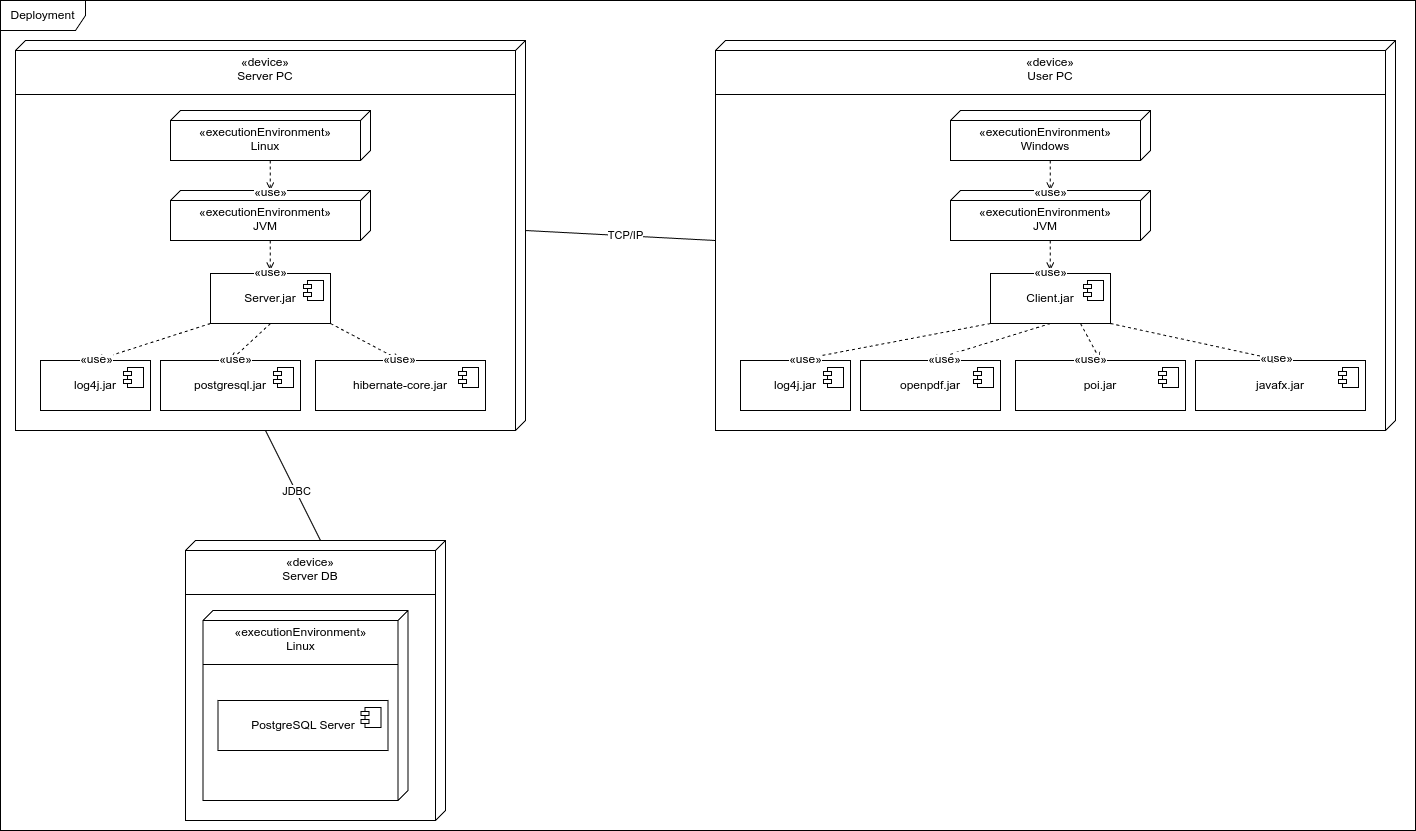

The diagram above was exported from draw.io. Its source (the exported page's mxGraphModel, read from the mxfile embedded in the PNG):
<mxGraphModel dx="2066" dy="1232" grid="1" gridSize="10" guides="1" tooltips="1" connect="1" arrows="1" fold="1" page="1" pageScale="1" pageWidth="850" pageHeight="1100" math="0" shadow="0">
  <root>
    <mxCell id="0" />
    <mxCell id="1" parent="0" />
    <mxCell id="9lI3e3NTVmLNG8ppR31J-2" value="«device»&lt;div&gt;Server PC&lt;/div&gt;" style="verticalAlign=top;align=center;spacingTop=8;spacingLeft=2;spacingRight=12;shape=cube;size=10;direction=south;html=1;whiteSpace=wrap;movable=1;resizable=1;rotatable=1;deletable=1;editable=1;locked=0;connectable=1;" parent="1" vertex="1">
      <mxGeometry x="40" y="80" width="510" height="390" as="geometry" />
    </mxCell>
    <mxCell id="9lI3e3NTVmLNG8ppR31J-3" value="" style="line;strokeWidth=1;fillColor=none;align=left;verticalAlign=middle;spacingTop=-1;spacingLeft=3;spacingRight=3;rotatable=0;labelPosition=right;points=[];portConstraint=eastwest;strokeColor=inherit;" parent="1" vertex="1">
      <mxGeometry x="40" y="130" width="500" height="8" as="geometry" />
    </mxCell>
    <mxCell id="9lI3e3NTVmLNG8ppR31J-4" value="«executionEnvironment»&lt;div&gt;Linux&lt;/div&gt;" style="verticalAlign=top;align=center;spacingTop=8;spacingLeft=2;spacingRight=12;shape=cube;size=10;direction=south;html=1;whiteSpace=wrap;" parent="1" vertex="1">
      <mxGeometry x="195" y="150" width="200" height="50" as="geometry" />
    </mxCell>
    <mxCell id="9lI3e3NTVmLNG8ppR31J-5" value="«executionEnvironment»&lt;div&gt;JVM&lt;/div&gt;" style="verticalAlign=top;align=center;spacingTop=8;spacingLeft=2;spacingRight=12;shape=cube;size=10;direction=south;html=1;whiteSpace=wrap;" parent="1" vertex="1">
      <mxGeometry x="195" y="230" width="200" height="50" as="geometry" />
    </mxCell>
    <mxCell id="gJ6Xz8iEPK-23FfA3xVo-3" value="" style="endArrow=open;html=1;rounded=0;dashed=1;endFill=0;" parent="1" edge="1">
      <mxGeometry width="50" height="50" relative="1" as="geometry">
        <mxPoint x="294.8" y="200" as="sourcePoint" />
        <mxPoint x="294.8" y="230" as="targetPoint" />
      </mxGeometry>
    </mxCell>
    <mxCell id="gJ6Xz8iEPK-23FfA3xVo-4" value="&lt;div style=&quot;line-height: 70%;&quot;&gt;&lt;font style=&quot;line-height: 70%;&quot;&gt;«use&lt;/font&gt;&lt;span style=&quot;background-color: light-dark(#ffffff, var(--ge-dark-color, #121212)); line-height: 70%;&quot;&gt;»&lt;/span&gt;&lt;/div&gt;" style="edgeLabel;html=1;align=center;verticalAlign=bottom;resizable=0;points=[];spacing=0;labelPosition=center;verticalLabelPosition=top;fontSize=12;" parent="gJ6Xz8iEPK-23FfA3xVo-3" vertex="1" connectable="0">
      <mxGeometry x="-0.15" relative="1" as="geometry">
        <mxPoint y="22" as="offset" />
      </mxGeometry>
    </mxCell>
    <mxCell id="gJ6Xz8iEPK-23FfA3xVo-9" value="Server.jar" style="html=1;dropTarget=0;whiteSpace=wrap;" parent="1" vertex="1">
      <mxGeometry x="235" y="313" width="120" height="50" as="geometry" />
    </mxCell>
    <mxCell id="gJ6Xz8iEPK-23FfA3xVo-10" value="" style="shape=module;jettyWidth=8;jettyHeight=4;" parent="gJ6Xz8iEPK-23FfA3xVo-9" vertex="1">
      <mxGeometry x="1" width="20" height="20" relative="1" as="geometry">
        <mxPoint x="-27" y="7" as="offset" />
      </mxGeometry>
    </mxCell>
    <mxCell id="gJ6Xz8iEPK-23FfA3xVo-11" value="" style="endArrow=open;html=1;rounded=0;dashed=1;endFill=0;" parent="1" edge="1">
      <mxGeometry width="50" height="50" relative="1" as="geometry">
        <mxPoint x="294.76" y="280" as="sourcePoint" />
        <mxPoint x="294.76" y="310" as="targetPoint" />
      </mxGeometry>
    </mxCell>
    <mxCell id="gJ6Xz8iEPK-23FfA3xVo-12" value="&lt;div style=&quot;line-height: 70%;&quot;&gt;&lt;font style=&quot;line-height: 70%;&quot;&gt;«use&lt;/font&gt;&lt;span style=&quot;background-color: light-dark(#ffffff, var(--ge-dark-color, #121212)); line-height: 70%;&quot;&gt;»&lt;/span&gt;&lt;/div&gt;" style="edgeLabel;html=1;align=center;verticalAlign=bottom;resizable=0;points=[];spacing=0;labelPosition=center;verticalLabelPosition=top;fontSize=12;" parent="gJ6Xz8iEPK-23FfA3xVo-11" vertex="1" connectable="0">
      <mxGeometry x="-0.15" relative="1" as="geometry">
        <mxPoint y="22" as="offset" />
      </mxGeometry>
    </mxCell>
    <mxCell id="gJ6Xz8iEPK-23FfA3xVo-13" value="log4j.jar" style="html=1;dropTarget=0;whiteSpace=wrap;" parent="1" vertex="1">
      <mxGeometry x="65" y="400" width="110" height="50" as="geometry" />
    </mxCell>
    <mxCell id="gJ6Xz8iEPK-23FfA3xVo-14" value="" style="shape=module;jettyWidth=8;jettyHeight=4;" parent="gJ6Xz8iEPK-23FfA3xVo-13" vertex="1">
      <mxGeometry x="1" width="20" height="20" relative="1" as="geometry">
        <mxPoint x="-27" y="7" as="offset" />
      </mxGeometry>
    </mxCell>
    <mxCell id="gJ6Xz8iEPK-23FfA3xVo-19" value="postgresql.jar" style="html=1;dropTarget=0;whiteSpace=wrap;" parent="1" vertex="1">
      <mxGeometry x="185" y="400" width="140" height="50" as="geometry" />
    </mxCell>
    <mxCell id="gJ6Xz8iEPK-23FfA3xVo-20" value="" style="shape=module;jettyWidth=8;jettyHeight=4;" parent="gJ6Xz8iEPK-23FfA3xVo-19" vertex="1">
      <mxGeometry x="1" width="20" height="20" relative="1" as="geometry">
        <mxPoint x="-27" y="7" as="offset" />
      </mxGeometry>
    </mxCell>
    <mxCell id="gJ6Xz8iEPK-23FfA3xVo-21" value="hibernate-core.jar" style="html=1;dropTarget=0;whiteSpace=wrap;" parent="1" vertex="1">
      <mxGeometry x="340" y="400" width="170" height="50" as="geometry" />
    </mxCell>
    <mxCell id="gJ6Xz8iEPK-23FfA3xVo-22" value="" style="shape=module;jettyWidth=8;jettyHeight=4;" parent="gJ6Xz8iEPK-23FfA3xVo-21" vertex="1">
      <mxGeometry x="1" width="20" height="20" relative="1" as="geometry">
        <mxPoint x="-27" y="7" as="offset" />
      </mxGeometry>
    </mxCell>
    <mxCell id="gJ6Xz8iEPK-23FfA3xVo-23" value="" style="endArrow=open;html=1;rounded=0;dashed=1;endFill=0;exitX=0;exitY=1;exitDx=0;exitDy=0;entryX=0.5;entryY=0;entryDx=0;entryDy=0;" parent="1" source="gJ6Xz8iEPK-23FfA3xVo-9" target="gJ6Xz8iEPK-23FfA3xVo-13" edge="1">
      <mxGeometry width="50" height="50" relative="1" as="geometry">
        <mxPoint x="140" y="350" as="sourcePoint" />
        <mxPoint x="140" y="380" as="targetPoint" />
      </mxGeometry>
    </mxCell>
    <mxCell id="gJ6Xz8iEPK-23FfA3xVo-24" value="&lt;div style=&quot;line-height: 70%;&quot;&gt;&lt;font style=&quot;line-height: 70%;&quot;&gt;«use&lt;/font&gt;&lt;span style=&quot;background-color: light-dark(#ffffff, var(--ge-dark-color, #121212)); line-height: 70%;&quot;&gt;»&lt;/span&gt;&lt;/div&gt;" style="edgeLabel;html=1;align=center;verticalAlign=bottom;resizable=0;points=[];spacing=0;labelPosition=center;verticalLabelPosition=top;fontSize=12;" parent="gJ6Xz8iEPK-23FfA3xVo-23" vertex="1" connectable="0">
      <mxGeometry x="-0.15" relative="1" as="geometry">
        <mxPoint x="-66" y="23" as="offset" />
      </mxGeometry>
    </mxCell>
    <mxCell id="gJ6Xz8iEPK-23FfA3xVo-25" value="" style="endArrow=open;html=1;rounded=0;dashed=1;endFill=0;exitX=0.5;exitY=1;exitDx=0;exitDy=0;entryX=0.5;entryY=0;entryDx=0;entryDy=0;" parent="1" source="gJ6Xz8iEPK-23FfA3xVo-9" target="gJ6Xz8iEPK-23FfA3xVo-19" edge="1">
      <mxGeometry width="50" height="50" relative="1" as="geometry">
        <mxPoint x="314.76" y="300" as="sourcePoint" />
        <mxPoint x="314.76" y="330" as="targetPoint" />
      </mxGeometry>
    </mxCell>
    <mxCell id="gJ6Xz8iEPK-23FfA3xVo-26" value="&lt;div style=&quot;line-height: 70%;&quot;&gt;&lt;font style=&quot;line-height: 70%;&quot;&gt;«use&lt;/font&gt;&lt;span style=&quot;background-color: light-dark(#ffffff, var(--ge-dark-color, #121212)); line-height: 70%;&quot;&gt;»&lt;/span&gt;&lt;/div&gt;" style="edgeLabel;html=1;align=center;verticalAlign=bottom;resizable=0;points=[];spacing=0;labelPosition=center;verticalLabelPosition=top;fontSize=12;" parent="gJ6Xz8iEPK-23FfA3xVo-25" vertex="1" connectable="0">
      <mxGeometry x="-0.15" relative="1" as="geometry">
        <mxPoint x="-19" y="23" as="offset" />
      </mxGeometry>
    </mxCell>
    <mxCell id="gJ6Xz8iEPK-23FfA3xVo-27" value="" style="endArrow=open;html=1;rounded=0;dashed=1;endFill=0;exitX=1;exitY=1;exitDx=0;exitDy=0;entryX=0.5;entryY=0;entryDx=0;entryDy=0;" parent="1" source="gJ6Xz8iEPK-23FfA3xVo-9" target="gJ6Xz8iEPK-23FfA3xVo-21" edge="1">
      <mxGeometry width="50" height="50" relative="1" as="geometry">
        <mxPoint x="324.76" y="310" as="sourcePoint" />
        <mxPoint x="324.76" y="340" as="targetPoint" />
      </mxGeometry>
    </mxCell>
    <mxCell id="gJ6Xz8iEPK-23FfA3xVo-28" value="&lt;div style=&quot;line-height: 70%;&quot;&gt;&lt;font style=&quot;line-height: 70%;&quot;&gt;«use&lt;/font&gt;&lt;span style=&quot;background-color: light-dark(#ffffff, var(--ge-dark-color, #121212)); line-height: 70%;&quot;&gt;»&lt;/span&gt;&lt;/div&gt;" style="edgeLabel;html=1;align=center;verticalAlign=bottom;resizable=0;points=[];spacing=0;labelPosition=center;verticalLabelPosition=top;fontSize=12;" parent="gJ6Xz8iEPK-23FfA3xVo-27" vertex="1" connectable="0">
      <mxGeometry x="-0.15" relative="1" as="geometry">
        <mxPoint x="38" y="23" as="offset" />
      </mxGeometry>
    </mxCell>
    <mxCell id="gJ6Xz8iEPK-23FfA3xVo-29" value="«device»&lt;div&gt;User PC&lt;/div&gt;" style="verticalAlign=top;align=center;spacingTop=8;spacingLeft=2;spacingRight=12;shape=cube;size=10;direction=south;html=1;whiteSpace=wrap;movable=1;resizable=1;rotatable=1;deletable=1;editable=1;locked=0;connectable=1;" parent="1" vertex="1">
      <mxGeometry x="740" y="80" width="680" height="390" as="geometry" />
    </mxCell>
    <mxCell id="gJ6Xz8iEPK-23FfA3xVo-30" value="" style="line;strokeWidth=1;fillColor=none;align=left;verticalAlign=middle;spacingTop=-1;spacingLeft=3;spacingRight=3;rotatable=0;labelPosition=right;points=[];portConstraint=eastwest;strokeColor=inherit;" parent="1" vertex="1">
      <mxGeometry x="740" y="130" width="670" height="8" as="geometry" />
    </mxCell>
    <mxCell id="gJ6Xz8iEPK-23FfA3xVo-31" value="«executionEnvironment»&lt;div&gt;Windows&lt;/div&gt;" style="verticalAlign=top;align=center;spacingTop=8;spacingLeft=2;spacingRight=12;shape=cube;size=10;direction=south;html=1;whiteSpace=wrap;" parent="1" vertex="1">
      <mxGeometry x="975" y="150" width="200" height="50" as="geometry" />
    </mxCell>
    <mxCell id="gJ6Xz8iEPK-23FfA3xVo-32" value="«executionEnvironment»&lt;div&gt;JVM&lt;/div&gt;" style="verticalAlign=top;align=center;spacingTop=8;spacingLeft=2;spacingRight=12;shape=cube;size=10;direction=south;html=1;whiteSpace=wrap;" parent="1" vertex="1">
      <mxGeometry x="975" y="230" width="200" height="50" as="geometry" />
    </mxCell>
    <mxCell id="gJ6Xz8iEPK-23FfA3xVo-33" value="" style="endArrow=open;html=1;rounded=0;dashed=1;endFill=0;" parent="1" edge="1">
      <mxGeometry width="50" height="50" relative="1" as="geometry">
        <mxPoint x="1074.8" y="200" as="sourcePoint" />
        <mxPoint x="1074.8" y="230" as="targetPoint" />
      </mxGeometry>
    </mxCell>
    <mxCell id="gJ6Xz8iEPK-23FfA3xVo-34" value="&lt;div style=&quot;line-height: 70%;&quot;&gt;&lt;font style=&quot;line-height: 70%;&quot;&gt;«use&lt;/font&gt;&lt;span style=&quot;background-color: light-dark(#ffffff, var(--ge-dark-color, #121212)); line-height: 70%;&quot;&gt;»&lt;/span&gt;&lt;/div&gt;" style="edgeLabel;html=1;align=center;verticalAlign=bottom;resizable=0;points=[];spacing=0;labelPosition=center;verticalLabelPosition=top;fontSize=12;" parent="gJ6Xz8iEPK-23FfA3xVo-33" vertex="1" connectable="0">
      <mxGeometry x="-0.15" relative="1" as="geometry">
        <mxPoint y="22" as="offset" />
      </mxGeometry>
    </mxCell>
    <mxCell id="gJ6Xz8iEPK-23FfA3xVo-35" value="Client.jar" style="html=1;dropTarget=0;whiteSpace=wrap;" parent="1" vertex="1">
      <mxGeometry x="1015" y="313" width="120" height="50" as="geometry" />
    </mxCell>
    <mxCell id="gJ6Xz8iEPK-23FfA3xVo-36" value="" style="shape=module;jettyWidth=8;jettyHeight=4;" parent="gJ6Xz8iEPK-23FfA3xVo-35" vertex="1">
      <mxGeometry x="1" width="20" height="20" relative="1" as="geometry">
        <mxPoint x="-27" y="7" as="offset" />
      </mxGeometry>
    </mxCell>
    <mxCell id="gJ6Xz8iEPK-23FfA3xVo-37" value="" style="endArrow=open;html=1;rounded=0;dashed=1;endFill=0;" parent="1" edge="1">
      <mxGeometry width="50" height="50" relative="1" as="geometry">
        <mxPoint x="1074.76" y="280" as="sourcePoint" />
        <mxPoint x="1074.76" y="310" as="targetPoint" />
      </mxGeometry>
    </mxCell>
    <mxCell id="gJ6Xz8iEPK-23FfA3xVo-38" value="&lt;div style=&quot;line-height: 70%;&quot;&gt;&lt;font style=&quot;line-height: 70%;&quot;&gt;«use&lt;/font&gt;&lt;span style=&quot;background-color: light-dark(#ffffff, var(--ge-dark-color, #121212)); line-height: 70%;&quot;&gt;»&lt;/span&gt;&lt;/div&gt;" style="edgeLabel;html=1;align=center;verticalAlign=bottom;resizable=0;points=[];spacing=0;labelPosition=center;verticalLabelPosition=top;fontSize=12;" parent="gJ6Xz8iEPK-23FfA3xVo-37" vertex="1" connectable="0">
      <mxGeometry x="-0.15" relative="1" as="geometry">
        <mxPoint y="22" as="offset" />
      </mxGeometry>
    </mxCell>
    <mxCell id="gJ6Xz8iEPK-23FfA3xVo-39" value="log4j.jar" style="html=1;dropTarget=0;whiteSpace=wrap;" parent="1" vertex="1">
      <mxGeometry x="765" y="400" width="110" height="50" as="geometry" />
    </mxCell>
    <mxCell id="gJ6Xz8iEPK-23FfA3xVo-40" value="" style="shape=module;jettyWidth=8;jettyHeight=4;" parent="gJ6Xz8iEPK-23FfA3xVo-39" vertex="1">
      <mxGeometry x="1" width="20" height="20" relative="1" as="geometry">
        <mxPoint x="-27" y="7" as="offset" />
      </mxGeometry>
    </mxCell>
    <mxCell id="gJ6Xz8iEPK-23FfA3xVo-41" value="openpdf.jar" style="html=1;dropTarget=0;whiteSpace=wrap;" parent="1" vertex="1">
      <mxGeometry x="885" y="400" width="140" height="50" as="geometry" />
    </mxCell>
    <mxCell id="gJ6Xz8iEPK-23FfA3xVo-42" value="" style="shape=module;jettyWidth=8;jettyHeight=4;" parent="gJ6Xz8iEPK-23FfA3xVo-41" vertex="1">
      <mxGeometry x="1" width="20" height="20" relative="1" as="geometry">
        <mxPoint x="-27" y="7" as="offset" />
      </mxGeometry>
    </mxCell>
    <mxCell id="gJ6Xz8iEPK-23FfA3xVo-43" value="poi.jar" style="html=1;dropTarget=0;whiteSpace=wrap;" parent="1" vertex="1">
      <mxGeometry x="1040" y="400" width="170" height="50" as="geometry" />
    </mxCell>
    <mxCell id="gJ6Xz8iEPK-23FfA3xVo-44" value="" style="shape=module;jettyWidth=8;jettyHeight=4;" parent="gJ6Xz8iEPK-23FfA3xVo-43" vertex="1">
      <mxGeometry x="1" width="20" height="20" relative="1" as="geometry">
        <mxPoint x="-27" y="7" as="offset" />
      </mxGeometry>
    </mxCell>
    <mxCell id="gJ6Xz8iEPK-23FfA3xVo-45" value="" style="endArrow=open;html=1;rounded=0;dashed=1;endFill=0;exitX=0;exitY=1;exitDx=0;exitDy=0;entryX=0.5;entryY=0;entryDx=0;entryDy=0;" parent="1" source="gJ6Xz8iEPK-23FfA3xVo-35" target="gJ6Xz8iEPK-23FfA3xVo-39" edge="1">
      <mxGeometry width="50" height="50" relative="1" as="geometry">
        <mxPoint x="840" y="350" as="sourcePoint" />
        <mxPoint x="840" y="380" as="targetPoint" />
      </mxGeometry>
    </mxCell>
    <mxCell id="gJ6Xz8iEPK-23FfA3xVo-46" value="&lt;div style=&quot;line-height: 70%;&quot;&gt;&lt;font style=&quot;line-height: 70%;&quot;&gt;«use&lt;/font&gt;&lt;span style=&quot;background-color: light-dark(#ffffff, var(--ge-dark-color, #121212)); line-height: 70%;&quot;&gt;»&lt;/span&gt;&lt;/div&gt;" style="edgeLabel;html=1;align=center;verticalAlign=bottom;resizable=0;points=[];spacing=0;labelPosition=center;verticalLabelPosition=top;fontSize=12;" parent="gJ6Xz8iEPK-23FfA3xVo-45" vertex="1" connectable="0">
      <mxGeometry x="-0.15" relative="1" as="geometry">
        <mxPoint x="-103" y="23" as="offset" />
      </mxGeometry>
    </mxCell>
    <mxCell id="gJ6Xz8iEPK-23FfA3xVo-47" value="" style="endArrow=open;html=1;rounded=0;dashed=1;endFill=0;exitX=0.5;exitY=1;exitDx=0;exitDy=0;entryX=0.5;entryY=0;entryDx=0;entryDy=0;" parent="1" source="gJ6Xz8iEPK-23FfA3xVo-35" target="gJ6Xz8iEPK-23FfA3xVo-41" edge="1">
      <mxGeometry width="50" height="50" relative="1" as="geometry">
        <mxPoint x="1014.76" y="300" as="sourcePoint" />
        <mxPoint x="1014.76" y="330" as="targetPoint" />
      </mxGeometry>
    </mxCell>
    <mxCell id="gJ6Xz8iEPK-23FfA3xVo-48" value="&lt;div style=&quot;line-height: 70%;&quot;&gt;&lt;font style=&quot;line-height: 70%;&quot;&gt;«use&lt;/font&gt;&lt;span style=&quot;background-color: light-dark(#ffffff, var(--ge-dark-color, #121212)); line-height: 70%;&quot;&gt;»&lt;/span&gt;&lt;/div&gt;" style="edgeLabel;html=1;align=center;verticalAlign=bottom;resizable=0;points=[];spacing=0;labelPosition=center;verticalLabelPosition=top;fontSize=12;" parent="gJ6Xz8iEPK-23FfA3xVo-47" vertex="1" connectable="0">
      <mxGeometry x="-0.15" relative="1" as="geometry">
        <mxPoint x="-56" y="23" as="offset" />
      </mxGeometry>
    </mxCell>
    <mxCell id="gJ6Xz8iEPK-23FfA3xVo-49" value="" style="endArrow=open;html=1;rounded=0;dashed=1;endFill=0;exitX=0.75;exitY=1;exitDx=0;exitDy=0;entryX=0.5;entryY=0;entryDx=0;entryDy=0;" parent="1" source="gJ6Xz8iEPK-23FfA3xVo-35" target="gJ6Xz8iEPK-23FfA3xVo-43" edge="1">
      <mxGeometry width="50" height="50" relative="1" as="geometry">
        <mxPoint x="1024.76" y="310" as="sourcePoint" />
        <mxPoint x="1024.76" y="340" as="targetPoint" />
      </mxGeometry>
    </mxCell>
    <mxCell id="gJ6Xz8iEPK-23FfA3xVo-50" value="&lt;div style=&quot;line-height: 70%;&quot;&gt;&lt;font style=&quot;line-height: 70%;&quot;&gt;«use&lt;/font&gt;&lt;span style=&quot;background-color: light-dark(#ffffff, var(--ge-dark-color, #121212)); line-height: 70%;&quot;&gt;»&lt;/span&gt;&lt;/div&gt;" style="edgeLabel;html=1;align=center;verticalAlign=bottom;resizable=0;points=[];spacing=0;labelPosition=center;verticalLabelPosition=top;fontSize=12;" parent="gJ6Xz8iEPK-23FfA3xVo-49" vertex="1" connectable="0">
      <mxGeometry x="-0.15" relative="1" as="geometry">
        <mxPoint x="1" y="23" as="offset" />
      </mxGeometry>
    </mxCell>
    <mxCell id="gJ6Xz8iEPK-23FfA3xVo-51" value="javafx.jar" style="html=1;dropTarget=0;whiteSpace=wrap;" parent="1" vertex="1">
      <mxGeometry x="1220" y="400" width="170" height="50" as="geometry" />
    </mxCell>
    <mxCell id="gJ6Xz8iEPK-23FfA3xVo-52" value="" style="shape=module;jettyWidth=8;jettyHeight=4;" parent="gJ6Xz8iEPK-23FfA3xVo-51" vertex="1">
      <mxGeometry x="1" width="20" height="20" relative="1" as="geometry">
        <mxPoint x="-27" y="7" as="offset" />
      </mxGeometry>
    </mxCell>
    <mxCell id="gJ6Xz8iEPK-23FfA3xVo-53" value="" style="endArrow=open;html=1;rounded=0;dashed=1;endFill=0;exitX=1;exitY=1;exitDx=0;exitDy=0;entryX=0.5;entryY=0;entryDx=0;entryDy=0;" parent="1" source="gJ6Xz8iEPK-23FfA3xVo-35" target="gJ6Xz8iEPK-23FfA3xVo-51" edge="1">
      <mxGeometry width="50" height="50" relative="1" as="geometry">
        <mxPoint x="1145" y="373" as="sourcePoint" />
        <mxPoint x="1135" y="410" as="targetPoint" />
      </mxGeometry>
    </mxCell>
    <mxCell id="gJ6Xz8iEPK-23FfA3xVo-54" value="&lt;div style=&quot;line-height: 70%;&quot;&gt;&lt;font style=&quot;line-height: 70%;&quot;&gt;«use&lt;/font&gt;&lt;span style=&quot;background-color: light-dark(#ffffff, var(--ge-dark-color, #121212)); line-height: 70%;&quot;&gt;»&lt;/span&gt;&lt;/div&gt;" style="edgeLabel;html=1;align=center;verticalAlign=bottom;resizable=0;points=[];spacing=0;labelPosition=center;verticalLabelPosition=top;fontSize=12;" parent="gJ6Xz8iEPK-23FfA3xVo-53" vertex="1" connectable="0">
      <mxGeometry x="-0.15" relative="1" as="geometry">
        <mxPoint x="93" y="22" as="offset" />
      </mxGeometry>
    </mxCell>
    <mxCell id="gJ6Xz8iEPK-23FfA3xVo-56" value="" style="endArrow=none;html=1;rounded=0;entryX=0;entryY=0;entryDx=190;entryDy=0;entryPerimeter=0;exitX=0;exitY=0;exitDx=200;exitDy=680;exitPerimeter=0;" parent="1" source="gJ6Xz8iEPK-23FfA3xVo-29" target="9lI3e3NTVmLNG8ppR31J-2" edge="1">
      <mxGeometry width="50" height="50" relative="1" as="geometry">
        <mxPoint x="570" y="590" as="sourcePoint" />
        <mxPoint x="620" y="540" as="targetPoint" />
      </mxGeometry>
    </mxCell>
    <mxCell id="gJ6Xz8iEPK-23FfA3xVo-57" value="TCP/IP" style="edgeLabel;html=1;align=center;verticalAlign=middle;resizable=0;points=[];" parent="gJ6Xz8iEPK-23FfA3xVo-56" vertex="1" connectable="0">
      <mxGeometry x="-0.1597" y="3" relative="1" as="geometry">
        <mxPoint x="-10" y="-4" as="offset" />
      </mxGeometry>
    </mxCell>
    <mxCell id="gJ6Xz8iEPK-23FfA3xVo-58" value="«device»&lt;div&gt;Server DB&lt;/div&gt;" style="verticalAlign=top;align=center;spacingTop=8;spacingLeft=2;spacingRight=12;shape=cube;size=10;direction=south;html=1;whiteSpace=wrap;movable=1;resizable=1;rotatable=1;deletable=1;editable=1;locked=0;connectable=1;" parent="1" vertex="1">
      <mxGeometry x="210" y="580" width="260" height="280" as="geometry" />
    </mxCell>
    <mxCell id="gJ6Xz8iEPK-23FfA3xVo-59" value="" style="line;strokeWidth=1;fillColor=none;align=left;verticalAlign=middle;spacingTop=-1;spacingLeft=3;spacingRight=3;rotatable=0;labelPosition=right;points=[];portConstraint=eastwest;strokeColor=inherit;" parent="1" vertex="1">
      <mxGeometry x="210" y="630" width="250" height="8" as="geometry" />
    </mxCell>
    <mxCell id="gJ6Xz8iEPK-23FfA3xVo-60" value="«executionEnvironment»&lt;div&gt;Linux&lt;/div&gt;" style="verticalAlign=top;align=center;spacingTop=8;spacingLeft=2;spacingRight=12;shape=cube;size=10;direction=south;html=1;whiteSpace=wrap;" parent="1" vertex="1">
      <mxGeometry x="227.5" y="650" width="205" height="190" as="geometry" />
    </mxCell>
    <mxCell id="gJ6Xz8iEPK-23FfA3xVo-80" value="PostgreSQL Server" style="html=1;dropTarget=0;whiteSpace=wrap;" parent="1" vertex="1">
      <mxGeometry x="242.5" y="740" width="170" height="50" as="geometry" />
    </mxCell>
    <mxCell id="gJ6Xz8iEPK-23FfA3xVo-81" value="" style="shape=module;jettyWidth=8;jettyHeight=4;" parent="gJ6Xz8iEPK-23FfA3xVo-80" vertex="1">
      <mxGeometry x="1" width="20" height="20" relative="1" as="geometry">
        <mxPoint x="-27" y="7" as="offset" />
      </mxGeometry>
    </mxCell>
    <mxCell id="gJ6Xz8iEPK-23FfA3xVo-82" value="" style="line;strokeWidth=1;fillColor=none;align=left;verticalAlign=middle;spacingTop=-1;spacingLeft=3;spacingRight=3;rotatable=0;labelPosition=right;points=[];portConstraint=eastwest;strokeColor=inherit;" parent="1" vertex="1">
      <mxGeometry x="227.5" y="700" width="195" height="8" as="geometry" />
    </mxCell>
    <mxCell id="gJ6Xz8iEPK-23FfA3xVo-83" value="" style="endArrow=none;html=1;rounded=0;entryX=0;entryY=0;entryDx=390;entryDy=260;entryPerimeter=0;exitX=0;exitY=0;exitDx=0;exitDy=125;exitPerimeter=0;" parent="1" source="gJ6Xz8iEPK-23FfA3xVo-58" target="9lI3e3NTVmLNG8ppR31J-2" edge="1">
      <mxGeometry width="50" height="50" relative="1" as="geometry">
        <mxPoint x="750" y="290" as="sourcePoint" />
        <mxPoint x="560" y="280" as="targetPoint" />
      </mxGeometry>
    </mxCell>
    <mxCell id="gJ6Xz8iEPK-23FfA3xVo-84" value="JDBC" style="edgeLabel;html=1;align=center;verticalAlign=middle;resizable=0;points=[];" parent="gJ6Xz8iEPK-23FfA3xVo-83" vertex="1" connectable="0">
      <mxGeometry x="-0.1597" y="3" relative="1" as="geometry">
        <mxPoint x="1" y="-4" as="offset" />
      </mxGeometry>
    </mxCell>
    <mxCell id="gJ6Xz8iEPK-23FfA3xVo-85" value="Deployment" style="shape=umlFrame;whiteSpace=wrap;html=1;pointerEvents=0;width=85;height=30;" parent="1" vertex="1">
      <mxGeometry x="25" y="40" width="1415" height="830" as="geometry" />
    </mxCell>
  </root>
</mxGraphModel>